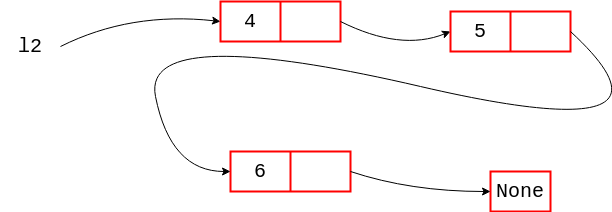

The diagram above was exported from draw.io. Its source (the exported page's mxGraphModel, read from the mxfile embedded in the PNG):
<mxGraphModel dx="816" dy="483" grid="1" gridSize="10" guides="1" tooltips="1" connect="1" arrows="1" fold="1" page="1" pageScale="1" pageWidth="827" pageHeight="1169" math="0" shadow="0">
  <root>
    <mxCell id="0" />
    <mxCell id="1" parent="0" />
    <mxCell id="qJDN2ACNWRBOlbTOFllA-1" value="&lt;font face=&quot;Courier New&quot; style=&quot;font-size: 20px;&quot;&gt;l2&lt;/font&gt;" style="text;strokeColor=none;align=center;fillColor=none;html=1;verticalAlign=middle;whiteSpace=wrap;rounded=0;" vertex="1" parent="1">
      <mxGeometry x="60" y="200" width="60" height="30" as="geometry" />
    </mxCell>
    <mxCell id="qJDN2ACNWRBOlbTOFllA-7" value="" style="endArrow=classic;html=1;entryX=0;entryY=0.5;entryDx=0;entryDy=0;curved=1;exitX=1;exitY=0.5;exitDx=0;exitDy=0;" edge="1" parent="1" source="qJDN2ACNWRBOlbTOFllA-1" target="kteDqf_W8oc8_7cZAOty-4">
      <mxGeometry width="50" height="50" relative="1" as="geometry">
        <mxPoint x="120" y="250" as="sourcePoint" />
        <mxPoint x="260" y="240" as="targetPoint" />
        <Array as="points">
          <mxPoint x="190" y="180" />
        </Array>
      </mxGeometry>
    </mxCell>
    <mxCell id="kteDqf_W8oc8_7cZAOty-4" value="" style="shape=table;startSize=0;container=1;collapsible=0;childLayout=tableLayout;strokeColor=#FF0000;strokeWidth=2;" vertex="1" parent="1">
      <mxGeometry x="280" y="170" width="120" height="40" as="geometry" />
    </mxCell>
    <mxCell id="kteDqf_W8oc8_7cZAOty-5" value="" style="shape=tableRow;horizontal=0;startSize=0;swimlaneHead=0;swimlaneBody=0;strokeColor=#FF0000;top=0;left=0;bottom=0;right=0;collapsible=0;dropTarget=0;fillColor=none;points=[[0,0.5],[1,0.5]];portConstraint=eastwest;" vertex="1" parent="kteDqf_W8oc8_7cZAOty-4">
      <mxGeometry width="120" height="40" as="geometry" />
    </mxCell>
    <mxCell id="kteDqf_W8oc8_7cZAOty-6" value="&lt;font face=&quot;Courier New&quot; style=&quot;font-size: 20px;&quot;&gt;4&lt;/font&gt;" style="shape=partialRectangle;html=1;whiteSpace=wrap;connectable=0;strokeColor=inherit;overflow=hidden;fillColor=none;top=0;left=0;bottom=0;right=0;pointerEvents=1;" vertex="1" parent="kteDqf_W8oc8_7cZAOty-5">
      <mxGeometry width="60" height="40" as="geometry">
        <mxRectangle width="60" height="40" as="alternateBounds" />
      </mxGeometry>
    </mxCell>
    <mxCell id="kteDqf_W8oc8_7cZAOty-7" value="" style="shape=partialRectangle;html=1;whiteSpace=wrap;connectable=0;strokeColor=inherit;overflow=hidden;fillColor=none;top=0;left=0;bottom=0;right=0;pointerEvents=1;" vertex="1" parent="kteDqf_W8oc8_7cZAOty-5">
      <mxGeometry x="60" width="60" height="40" as="geometry">
        <mxRectangle width="60" height="40" as="alternateBounds" />
      </mxGeometry>
    </mxCell>
    <mxCell id="kteDqf_W8oc8_7cZAOty-8" value="" style="endArrow=classic;html=1;curved=1;exitX=1;exitY=0.5;exitDx=0;exitDy=0;entryX=0;entryY=0.5;entryDx=0;entryDy=0;" edge="1" parent="1" source="kteDqf_W8oc8_7cZAOty-5" target="kteDqf_W8oc8_7cZAOty-10">
      <mxGeometry width="50" height="50" relative="1" as="geometry">
        <mxPoint x="130" y="225" as="sourcePoint" />
        <mxPoint x="490" y="190" as="targetPoint" />
        <Array as="points">
          <mxPoint x="460" y="220" />
        </Array>
      </mxGeometry>
    </mxCell>
    <mxCell id="kteDqf_W8oc8_7cZAOty-9" value="" style="shape=table;startSize=0;container=1;collapsible=0;childLayout=tableLayout;strokeColor=#FF0000;strokeWidth=2;" vertex="1" parent="1">
      <mxGeometry x="510" y="180" width="120" height="40" as="geometry" />
    </mxCell>
    <mxCell id="kteDqf_W8oc8_7cZAOty-10" value="" style="shape=tableRow;horizontal=0;startSize=0;swimlaneHead=0;swimlaneBody=0;strokeColor=#FF0000;top=0;left=0;bottom=0;right=0;collapsible=0;dropTarget=0;fillColor=none;points=[[0,0.5],[1,0.5]];portConstraint=eastwest;" vertex="1" parent="kteDqf_W8oc8_7cZAOty-9">
      <mxGeometry width="120" height="40" as="geometry" />
    </mxCell>
    <mxCell id="kteDqf_W8oc8_7cZAOty-11" value="&lt;font face=&quot;Courier New&quot; style=&quot;font-size: 20px;&quot;&gt;5&lt;/font&gt;" style="shape=partialRectangle;html=1;whiteSpace=wrap;connectable=0;strokeColor=inherit;overflow=hidden;fillColor=none;top=0;left=0;bottom=0;right=0;pointerEvents=1;" vertex="1" parent="kteDqf_W8oc8_7cZAOty-10">
      <mxGeometry width="60" height="40" as="geometry">
        <mxRectangle width="60" height="40" as="alternateBounds" />
      </mxGeometry>
    </mxCell>
    <mxCell id="kteDqf_W8oc8_7cZAOty-12" value="" style="shape=partialRectangle;html=1;whiteSpace=wrap;connectable=0;strokeColor=inherit;overflow=hidden;fillColor=none;top=0;left=0;bottom=0;right=0;pointerEvents=1;" vertex="1" parent="kteDqf_W8oc8_7cZAOty-10">
      <mxGeometry x="60" width="60" height="40" as="geometry">
        <mxRectangle width="60" height="40" as="alternateBounds" />
      </mxGeometry>
    </mxCell>
    <mxCell id="kteDqf_W8oc8_7cZAOty-13" value="" style="shape=table;startSize=0;container=1;collapsible=0;childLayout=tableLayout;strokeColor=#FF0000;strokeWidth=2;" vertex="1" parent="1">
      <mxGeometry x="290" y="320" width="120" height="40" as="geometry" />
    </mxCell>
    <mxCell id="kteDqf_W8oc8_7cZAOty-14" value="" style="shape=tableRow;horizontal=0;startSize=0;swimlaneHead=0;swimlaneBody=0;strokeColor=#FF0000;top=0;left=0;bottom=0;right=0;collapsible=0;dropTarget=0;fillColor=none;points=[[0,0.5],[1,0.5]];portConstraint=eastwest;" vertex="1" parent="kteDqf_W8oc8_7cZAOty-13">
      <mxGeometry width="120" height="40" as="geometry" />
    </mxCell>
    <mxCell id="kteDqf_W8oc8_7cZAOty-15" value="&lt;font style=&quot;font-size: 20px;&quot; face=&quot;Courier New&quot;&gt;6&lt;/font&gt;" style="shape=partialRectangle;html=1;whiteSpace=wrap;connectable=0;strokeColor=inherit;overflow=hidden;fillColor=none;top=0;left=0;bottom=0;right=0;pointerEvents=1;" vertex="1" parent="kteDqf_W8oc8_7cZAOty-14">
      <mxGeometry width="60" height="40" as="geometry">
        <mxRectangle width="60" height="40" as="alternateBounds" />
      </mxGeometry>
    </mxCell>
    <mxCell id="kteDqf_W8oc8_7cZAOty-16" value="" style="shape=partialRectangle;html=1;whiteSpace=wrap;connectable=0;strokeColor=inherit;overflow=hidden;fillColor=none;top=0;left=0;bottom=0;right=0;pointerEvents=1;" vertex="1" parent="kteDqf_W8oc8_7cZAOty-14">
      <mxGeometry x="60" width="60" height="40" as="geometry">
        <mxRectangle width="60" height="40" as="alternateBounds" />
      </mxGeometry>
    </mxCell>
    <mxCell id="kteDqf_W8oc8_7cZAOty-18" value="" style="endArrow=classic;html=1;entryX=0;entryY=0.5;entryDx=0;entryDy=0;curved=1;exitX=1;exitY=0.5;exitDx=0;exitDy=0;" edge="1" parent="1" source="kteDqf_W8oc8_7cZAOty-10" target="kteDqf_W8oc8_7cZAOty-13">
      <mxGeometry width="50" height="50" relative="1" as="geometry">
        <mxPoint x="130" y="225" as="sourcePoint" />
        <mxPoint x="290" y="200" as="targetPoint" />
        <Array as="points">
          <mxPoint x="760" y="320" />
          <mxPoint x="200" y="190" />
          <mxPoint x="230" y="340" />
        </Array>
      </mxGeometry>
    </mxCell>
    <mxCell id="kteDqf_W8oc8_7cZAOty-23" value="" style="shape=table;startSize=0;container=1;collapsible=0;childLayout=tableLayout;strokeWidth=2;strokeColor=#FF0000;" vertex="1" parent="1">
      <mxGeometry x="550" y="340" width="60" height="40" as="geometry" />
    </mxCell>
    <mxCell id="kteDqf_W8oc8_7cZAOty-24" value="" style="shape=tableRow;horizontal=0;startSize=0;swimlaneHead=0;swimlaneBody=0;strokeColor=#FF0000;top=0;left=0;bottom=0;right=0;collapsible=0;dropTarget=0;fillColor=none;points=[[0,0.5],[1,0.5]];portConstraint=eastwest;strokeWidth=2;" vertex="1" parent="kteDqf_W8oc8_7cZAOty-23">
      <mxGeometry width="60" height="40" as="geometry" />
    </mxCell>
    <mxCell id="kteDqf_W8oc8_7cZAOty-25" value="&lt;font face=&quot;Courier New&quot; style=&quot;font-size: 20px;&quot;&gt;None&lt;/font&gt;" style="shape=partialRectangle;html=1;whiteSpace=wrap;connectable=0;strokeColor=inherit;overflow=hidden;fillColor=none;top=0;left=0;bottom=0;right=0;pointerEvents=1;" vertex="1" parent="kteDqf_W8oc8_7cZAOty-24">
      <mxGeometry width="60" height="40" as="geometry">
        <mxRectangle width="60" height="40" as="alternateBounds" />
      </mxGeometry>
    </mxCell>
    <mxCell id="kteDqf_W8oc8_7cZAOty-27" value="" style="endArrow=classic;html=1;entryX=0;entryY=0.5;entryDx=0;entryDy=0;curved=1;exitX=1;exitY=0.5;exitDx=0;exitDy=0;" edge="1" parent="1" source="kteDqf_W8oc8_7cZAOty-14" target="kteDqf_W8oc8_7cZAOty-24">
      <mxGeometry width="50" height="50" relative="1" as="geometry">
        <mxPoint x="390" y="380" as="sourcePoint" />
        <mxPoint x="550" y="355" as="targetPoint" />
        <Array as="points">
          <mxPoint x="470" y="360" />
        </Array>
      </mxGeometry>
    </mxCell>
  </root>
</mxGraphModel>